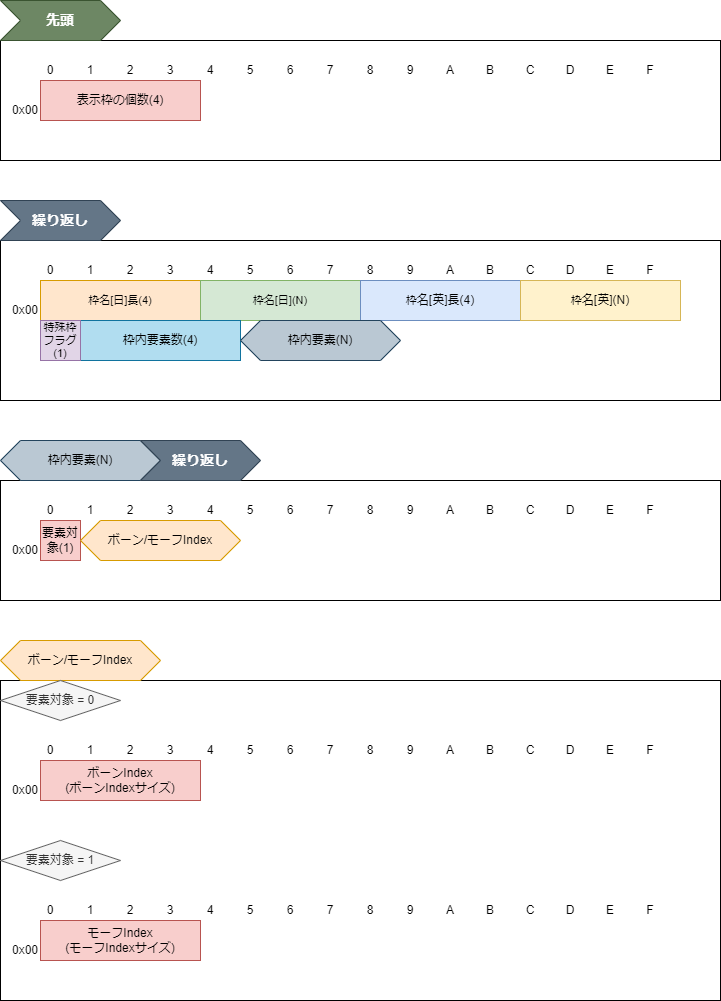

The diagram above was exported from draw.io. Its source (the exported page's mxGraphModel, read from the mxfile embedded in the PNG):
<mxGraphModel dx="1997" dy="1172" grid="1" gridSize="10" guides="1" tooltips="1" connect="1" arrows="1" fold="1" page="1" pageScale="1" pageWidth="827" pageHeight="1169" math="0" shadow="0">
  <root>
    <mxCell id="0" />
    <mxCell id="1" parent="0" />
    <mxCell id="84" value="" style="rounded=0;whiteSpace=wrap;html=1;" parent="1" vertex="1">
      <mxGeometry y="40" width="720" height="120" as="geometry" />
    </mxCell>
    <mxCell id="641" value="" style="rounded=0;whiteSpace=wrap;html=1;" parent="1" vertex="1">
      <mxGeometry y="240" width="720" height="160" as="geometry" />
    </mxCell>
    <mxCell id="702" value="" style="rounded=0;whiteSpace=wrap;html=1;" parent="1" vertex="1">
      <mxGeometry y="480" width="720" height="120" as="geometry" />
    </mxCell>
    <mxCell id="730" value="" style="rounded=0;whiteSpace=wrap;html=1;" parent="1" vertex="1">
      <mxGeometry y="680" width="720" height="320" as="geometry" />
    </mxCell>
    <mxCell id="38" value="0x00" style="text;html=1;strokeColor=none;fillColor=none;align=right;verticalAlign=middle;whiteSpace=wrap;rounded=0;" parent="1" vertex="1">
      <mxGeometry y="100" width="40" height="20" as="geometry" />
    </mxCell>
    <mxCell id="44" value="表示枠の個数(4)" style="rounded=0;whiteSpace=wrap;html=1;fillColor=#f8cecc;strokeColor=#b85450;" parent="1" vertex="1">
      <mxGeometry x="40" y="80" width="160" height="40" as="geometry" />
    </mxCell>
    <mxCell id="85" value="先頭" style="shape=step;perimeter=stepPerimeter;whiteSpace=wrap;html=1;fixedSize=1;fillColor=#6d8764;strokeColor=#3A5431;fontColor=#ffffff;fontSize=14;fontStyle=1;align=center;" parent="1" vertex="1">
      <mxGeometry width="120" height="40" as="geometry" />
    </mxCell>
    <mxCell id="86" value="繰り返し" style="shape=step;perimeter=stepPerimeter;whiteSpace=wrap;html=1;fixedSize=1;fillColor=#647687;strokeColor=#314354;fontColor=#ffffff;fontSize=14;fontStyle=1;align=center;" parent="1" vertex="1">
      <mxGeometry y="200" width="120" height="40" as="geometry" />
    </mxCell>
    <mxCell id="87" value="1" style="text;html=1;strokeColor=none;fillColor=none;align=center;verticalAlign=middle;whiteSpace=wrap;rounded=0;" parent="1" vertex="1">
      <mxGeometry x="80" y="60" width="20" height="20" as="geometry" />
    </mxCell>
    <mxCell id="88" value="2" style="text;html=1;strokeColor=none;fillColor=none;align=center;verticalAlign=middle;whiteSpace=wrap;rounded=0;" parent="1" vertex="1">
      <mxGeometry x="120" y="60" width="20" height="20" as="geometry" />
    </mxCell>
    <mxCell id="89" value="3" style="text;html=1;strokeColor=none;fillColor=none;align=center;verticalAlign=middle;whiteSpace=wrap;rounded=0;" parent="1" vertex="1">
      <mxGeometry x="160" y="60" width="20" height="20" as="geometry" />
    </mxCell>
    <mxCell id="90" value="4" style="text;html=1;strokeColor=none;fillColor=none;align=center;verticalAlign=middle;whiteSpace=wrap;rounded=0;" parent="1" vertex="1">
      <mxGeometry x="200" y="60" width="20" height="20" as="geometry" />
    </mxCell>
    <mxCell id="91" value="5" style="text;html=1;strokeColor=none;fillColor=none;align=center;verticalAlign=middle;whiteSpace=wrap;rounded=0;" parent="1" vertex="1">
      <mxGeometry x="240" y="60" width="20" height="20" as="geometry" />
    </mxCell>
    <mxCell id="92" value="6" style="text;html=1;strokeColor=none;fillColor=none;align=center;verticalAlign=middle;whiteSpace=wrap;rounded=0;" parent="1" vertex="1">
      <mxGeometry x="280" y="60" width="20" height="20" as="geometry" />
    </mxCell>
    <mxCell id="93" value="7" style="text;html=1;strokeColor=none;fillColor=none;align=center;verticalAlign=middle;whiteSpace=wrap;rounded=0;" parent="1" vertex="1">
      <mxGeometry x="320" y="60" width="20" height="20" as="geometry" />
    </mxCell>
    <mxCell id="94" value="8" style="text;html=1;strokeColor=none;fillColor=none;align=center;verticalAlign=middle;whiteSpace=wrap;rounded=0;" parent="1" vertex="1">
      <mxGeometry x="360" y="60" width="20" height="20" as="geometry" />
    </mxCell>
    <mxCell id="95" value="9" style="text;html=1;strokeColor=none;fillColor=none;align=center;verticalAlign=middle;whiteSpace=wrap;rounded=0;" parent="1" vertex="1">
      <mxGeometry x="400" y="60" width="20" height="20" as="geometry" />
    </mxCell>
    <mxCell id="96" value="A" style="text;html=1;strokeColor=none;fillColor=none;align=center;verticalAlign=middle;whiteSpace=wrap;rounded=0;" parent="1" vertex="1">
      <mxGeometry x="440" y="60" width="20" height="20" as="geometry" />
    </mxCell>
    <mxCell id="97" value="B" style="text;html=1;strokeColor=none;fillColor=none;align=center;verticalAlign=middle;whiteSpace=wrap;rounded=0;" parent="1" vertex="1">
      <mxGeometry x="480" y="60" width="20" height="20" as="geometry" />
    </mxCell>
    <mxCell id="98" value="C" style="text;html=1;strokeColor=none;fillColor=none;align=center;verticalAlign=middle;whiteSpace=wrap;rounded=0;" parent="1" vertex="1">
      <mxGeometry x="520" y="60" width="20" height="20" as="geometry" />
    </mxCell>
    <mxCell id="99" value="D" style="text;html=1;strokeColor=none;fillColor=none;align=center;verticalAlign=middle;whiteSpace=wrap;rounded=0;" parent="1" vertex="1">
      <mxGeometry x="560" y="60" width="20" height="20" as="geometry" />
    </mxCell>
    <mxCell id="100" value="E" style="text;html=1;strokeColor=none;fillColor=none;align=center;verticalAlign=middle;whiteSpace=wrap;rounded=0;" parent="1" vertex="1">
      <mxGeometry x="600" y="60" width="20" height="20" as="geometry" />
    </mxCell>
    <mxCell id="101" value="F" style="text;html=1;strokeColor=none;fillColor=none;align=center;verticalAlign=middle;whiteSpace=wrap;rounded=0;" parent="1" vertex="1">
      <mxGeometry x="640" y="60" width="20" height="20" as="geometry" />
    </mxCell>
    <mxCell id="102" value="0" style="text;html=1;strokeColor=none;fillColor=none;align=center;verticalAlign=middle;whiteSpace=wrap;rounded=0;" parent="1" vertex="1">
      <mxGeometry x="40" y="60" width="20" height="20" as="geometry" />
    </mxCell>
    <mxCell id="642" value="1" style="text;html=1;strokeColor=none;fillColor=none;align=center;verticalAlign=middle;whiteSpace=wrap;rounded=0;" parent="1" vertex="1">
      <mxGeometry x="80" y="260" width="20" height="20" as="geometry" />
    </mxCell>
    <mxCell id="643" value="2" style="text;html=1;strokeColor=none;fillColor=none;align=center;verticalAlign=middle;whiteSpace=wrap;rounded=0;" parent="1" vertex="1">
      <mxGeometry x="120" y="260" width="20" height="20" as="geometry" />
    </mxCell>
    <mxCell id="644" value="3" style="text;html=1;strokeColor=none;fillColor=none;align=center;verticalAlign=middle;whiteSpace=wrap;rounded=0;" parent="1" vertex="1">
      <mxGeometry x="160" y="260" width="20" height="20" as="geometry" />
    </mxCell>
    <mxCell id="645" value="4" style="text;html=1;strokeColor=none;fillColor=none;align=center;verticalAlign=middle;whiteSpace=wrap;rounded=0;" parent="1" vertex="1">
      <mxGeometry x="200" y="260" width="20" height="20" as="geometry" />
    </mxCell>
    <mxCell id="646" value="5" style="text;html=1;strokeColor=none;fillColor=none;align=center;verticalAlign=middle;whiteSpace=wrap;rounded=0;" parent="1" vertex="1">
      <mxGeometry x="240" y="260" width="20" height="20" as="geometry" />
    </mxCell>
    <mxCell id="647" value="6" style="text;html=1;strokeColor=none;fillColor=none;align=center;verticalAlign=middle;whiteSpace=wrap;rounded=0;" parent="1" vertex="1">
      <mxGeometry x="280" y="260" width="20" height="20" as="geometry" />
    </mxCell>
    <mxCell id="648" value="7" style="text;html=1;strokeColor=none;fillColor=none;align=center;verticalAlign=middle;whiteSpace=wrap;rounded=0;" parent="1" vertex="1">
      <mxGeometry x="320" y="260" width="20" height="20" as="geometry" />
    </mxCell>
    <mxCell id="649" value="8" style="text;html=1;strokeColor=none;fillColor=none;align=center;verticalAlign=middle;whiteSpace=wrap;rounded=0;" parent="1" vertex="1">
      <mxGeometry x="360" y="260" width="20" height="20" as="geometry" />
    </mxCell>
    <mxCell id="650" value="9" style="text;html=1;strokeColor=none;fillColor=none;align=center;verticalAlign=middle;whiteSpace=wrap;rounded=0;" parent="1" vertex="1">
      <mxGeometry x="400" y="260" width="20" height="20" as="geometry" />
    </mxCell>
    <mxCell id="651" value="A" style="text;html=1;strokeColor=none;fillColor=none;align=center;verticalAlign=middle;whiteSpace=wrap;rounded=0;" parent="1" vertex="1">
      <mxGeometry x="440" y="260" width="20" height="20" as="geometry" />
    </mxCell>
    <mxCell id="652" value="B" style="text;html=1;strokeColor=none;fillColor=none;align=center;verticalAlign=middle;whiteSpace=wrap;rounded=0;" parent="1" vertex="1">
      <mxGeometry x="480" y="260" width="20" height="20" as="geometry" />
    </mxCell>
    <mxCell id="653" value="C" style="text;html=1;strokeColor=none;fillColor=none;align=center;verticalAlign=middle;whiteSpace=wrap;rounded=0;" parent="1" vertex="1">
      <mxGeometry x="520" y="260" width="20" height="20" as="geometry" />
    </mxCell>
    <mxCell id="654" value="D" style="text;html=1;strokeColor=none;fillColor=none;align=center;verticalAlign=middle;whiteSpace=wrap;rounded=0;" parent="1" vertex="1">
      <mxGeometry x="560" y="260" width="20" height="20" as="geometry" />
    </mxCell>
    <mxCell id="655" value="E" style="text;html=1;strokeColor=none;fillColor=none;align=center;verticalAlign=middle;whiteSpace=wrap;rounded=0;" parent="1" vertex="1">
      <mxGeometry x="600" y="260" width="20" height="20" as="geometry" />
    </mxCell>
    <mxCell id="656" value="F" style="text;html=1;strokeColor=none;fillColor=none;align=center;verticalAlign=middle;whiteSpace=wrap;rounded=0;" parent="1" vertex="1">
      <mxGeometry x="640" y="260" width="20" height="20" as="geometry" />
    </mxCell>
    <mxCell id="657" value="0x00" style="text;html=1;strokeColor=none;fillColor=none;align=right;verticalAlign=middle;whiteSpace=wrap;rounded=0;" parent="1" vertex="1">
      <mxGeometry y="300" width="40" height="20" as="geometry" />
    </mxCell>
    <mxCell id="658" value="枠名[日]長(4)" style="rounded=0;whiteSpace=wrap;html=1;fillColor=#ffe6cc;strokeColor=#d79b00;fontSize=11;" parent="1" vertex="1">
      <mxGeometry x="40" y="280" width="160" height="40" as="geometry" />
    </mxCell>
    <mxCell id="659" value="&lt;span style=&quot;font-size: 11px;&quot;&gt;枠&lt;/span&gt;&lt;span style=&quot;font-size: 11px;&quot;&gt;名[日](N)&lt;/span&gt;" style="rounded=0;whiteSpace=wrap;html=1;fillColor=#d5e8d4;strokeColor=#82b366;fontSize=7;" parent="1" vertex="1">
      <mxGeometry x="200" y="280" width="160" height="40" as="geometry" />
    </mxCell>
    <mxCell id="660" value="0" style="text;html=1;strokeColor=none;fillColor=none;align=center;verticalAlign=middle;whiteSpace=wrap;rounded=0;" parent="1" vertex="1">
      <mxGeometry x="40" y="260" width="20" height="20" as="geometry" />
    </mxCell>
    <mxCell id="661" value="&lt;span style=&quot;font-size: 11px;&quot;&gt;枠&lt;/span&gt;名[英]長(4)" style="rounded=0;whiteSpace=wrap;html=1;fillColor=#dae8fc;strokeColor=#6c8ebf;" parent="1" vertex="1">
      <mxGeometry x="360" y="280" width="160" height="40" as="geometry" />
    </mxCell>
    <mxCell id="664" value="枠内要素数(4)" style="rounded=0;whiteSpace=wrap;html=1;fillColor=#b1ddf0;strokeColor=#10739e;fontSize=12;" parent="1" vertex="1">
      <mxGeometry x="80" y="320" width="160" height="40" as="geometry" />
    </mxCell>
    <mxCell id="665" value="&lt;span style=&quot;font-size: 11px;&quot;&gt;枠&lt;/span&gt;名[英](N)" style="rounded=0;whiteSpace=wrap;html=1;fillColor=#fff2cc;strokeColor=#d6b656;" parent="1" vertex="1">
      <mxGeometry x="520" y="280" width="160" height="40" as="geometry" />
    </mxCell>
    <mxCell id="666" value="特殊枠フラグ(1)" style="rounded=0;whiteSpace=wrap;html=1;fillColor=#e1d5e7;strokeColor=#9673a6;fontSize=11;" parent="1" vertex="1">
      <mxGeometry x="40" y="320" width="40" height="40" as="geometry" />
    </mxCell>
    <mxCell id="699" value="枠内要素(N)" style="shape=hexagon;perimeter=hexagonPerimeter2;whiteSpace=wrap;html=1;fixedSize=1;fontSize=12;fillColor=#bac8d3;strokeColor=#23445d;" parent="1" vertex="1">
      <mxGeometry x="240" y="320" width="160" height="40" as="geometry" />
    </mxCell>
    <mxCell id="700" value="枠内要素(N)" style="shape=hexagon;perimeter=hexagonPerimeter2;whiteSpace=wrap;html=1;fixedSize=1;fontSize=12;fillColor=#bac8d3;strokeColor=#23445d;" parent="1" vertex="1">
      <mxGeometry y="440" width="160" height="40" as="geometry" />
    </mxCell>
    <mxCell id="701" value="繰り返し" style="shape=step;perimeter=stepPerimeter;whiteSpace=wrap;html=1;fixedSize=1;fillColor=#647687;strokeColor=#314354;fontColor=#ffffff;fontSize=14;fontStyle=1;align=center;" parent="1" vertex="1">
      <mxGeometry x="140" y="440" width="120" height="40" as="geometry" />
    </mxCell>
    <mxCell id="703" value="要素対象(1)" style="rounded=0;whiteSpace=wrap;html=1;fillColor=#f8cecc;strokeColor=#b85450;" parent="1" vertex="1">
      <mxGeometry x="40" y="520" width="40" height="40" as="geometry" />
    </mxCell>
    <mxCell id="704" value="1" style="text;html=1;strokeColor=none;fillColor=none;align=center;verticalAlign=middle;whiteSpace=wrap;rounded=0;" parent="1" vertex="1">
      <mxGeometry x="80" y="500" width="20" height="20" as="geometry" />
    </mxCell>
    <mxCell id="705" value="2" style="text;html=1;strokeColor=none;fillColor=none;align=center;verticalAlign=middle;whiteSpace=wrap;rounded=0;" parent="1" vertex="1">
      <mxGeometry x="120" y="500" width="20" height="20" as="geometry" />
    </mxCell>
    <mxCell id="706" value="3" style="text;html=1;strokeColor=none;fillColor=none;align=center;verticalAlign=middle;whiteSpace=wrap;rounded=0;" parent="1" vertex="1">
      <mxGeometry x="160" y="500" width="20" height="20" as="geometry" />
    </mxCell>
    <mxCell id="707" value="4" style="text;html=1;strokeColor=none;fillColor=none;align=center;verticalAlign=middle;whiteSpace=wrap;rounded=0;" parent="1" vertex="1">
      <mxGeometry x="200" y="500" width="20" height="20" as="geometry" />
    </mxCell>
    <mxCell id="708" value="5" style="text;html=1;strokeColor=none;fillColor=none;align=center;verticalAlign=middle;whiteSpace=wrap;rounded=0;" parent="1" vertex="1">
      <mxGeometry x="240" y="500" width="20" height="20" as="geometry" />
    </mxCell>
    <mxCell id="709" value="6" style="text;html=1;strokeColor=none;fillColor=none;align=center;verticalAlign=middle;whiteSpace=wrap;rounded=0;" parent="1" vertex="1">
      <mxGeometry x="280" y="500" width="20" height="20" as="geometry" />
    </mxCell>
    <mxCell id="710" value="7" style="text;html=1;strokeColor=none;fillColor=none;align=center;verticalAlign=middle;whiteSpace=wrap;rounded=0;" parent="1" vertex="1">
      <mxGeometry x="320" y="500" width="20" height="20" as="geometry" />
    </mxCell>
    <mxCell id="711" value="8" style="text;html=1;strokeColor=none;fillColor=none;align=center;verticalAlign=middle;whiteSpace=wrap;rounded=0;" parent="1" vertex="1">
      <mxGeometry x="360" y="500" width="20" height="20" as="geometry" />
    </mxCell>
    <mxCell id="712" value="9" style="text;html=1;strokeColor=none;fillColor=none;align=center;verticalAlign=middle;whiteSpace=wrap;rounded=0;" parent="1" vertex="1">
      <mxGeometry x="400" y="500" width="20" height="20" as="geometry" />
    </mxCell>
    <mxCell id="713" value="A" style="text;html=1;strokeColor=none;fillColor=none;align=center;verticalAlign=middle;whiteSpace=wrap;rounded=0;" parent="1" vertex="1">
      <mxGeometry x="440" y="500" width="20" height="20" as="geometry" />
    </mxCell>
    <mxCell id="714" value="B" style="text;html=1;strokeColor=none;fillColor=none;align=center;verticalAlign=middle;whiteSpace=wrap;rounded=0;" parent="1" vertex="1">
      <mxGeometry x="480" y="500" width="20" height="20" as="geometry" />
    </mxCell>
    <mxCell id="715" value="C" style="text;html=1;strokeColor=none;fillColor=none;align=center;verticalAlign=middle;whiteSpace=wrap;rounded=0;" parent="1" vertex="1">
      <mxGeometry x="520" y="500" width="20" height="20" as="geometry" />
    </mxCell>
    <mxCell id="716" value="D" style="text;html=1;strokeColor=none;fillColor=none;align=center;verticalAlign=middle;whiteSpace=wrap;rounded=0;" parent="1" vertex="1">
      <mxGeometry x="560" y="500" width="20" height="20" as="geometry" />
    </mxCell>
    <mxCell id="717" value="E" style="text;html=1;strokeColor=none;fillColor=none;align=center;verticalAlign=middle;whiteSpace=wrap;rounded=0;" parent="1" vertex="1">
      <mxGeometry x="600" y="500" width="20" height="20" as="geometry" />
    </mxCell>
    <mxCell id="718" value="F" style="text;html=1;strokeColor=none;fillColor=none;align=center;verticalAlign=middle;whiteSpace=wrap;rounded=0;" parent="1" vertex="1">
      <mxGeometry x="640" y="500" width="20" height="20" as="geometry" />
    </mxCell>
    <mxCell id="719" value="0x00" style="text;html=1;strokeColor=none;fillColor=none;align=right;verticalAlign=middle;whiteSpace=wrap;rounded=0;" parent="1" vertex="1">
      <mxGeometry y="540" width="40" height="20" as="geometry" />
    </mxCell>
    <mxCell id="722" value="0" style="text;html=1;strokeColor=none;fillColor=none;align=center;verticalAlign=middle;whiteSpace=wrap;rounded=0;" parent="1" vertex="1">
      <mxGeometry x="40" y="500" width="20" height="20" as="geometry" />
    </mxCell>
    <mxCell id="728" value="ボーン/モーフIndex" style="shape=hexagon;perimeter=hexagonPerimeter2;whiteSpace=wrap;html=1;fixedSize=1;fontSize=12;fillColor=#ffe6cc;strokeColor=#d79b00;" parent="1" vertex="1">
      <mxGeometry x="80" y="520" width="160" height="40" as="geometry" />
    </mxCell>
    <mxCell id="729" value="ボーン/モーフIndex" style="shape=hexagon;perimeter=hexagonPerimeter2;whiteSpace=wrap;html=1;fixedSize=1;fontSize=12;fillColor=#ffe6cc;strokeColor=#d79b00;" parent="1" vertex="1">
      <mxGeometry y="640" width="160" height="40" as="geometry" />
    </mxCell>
    <mxCell id="731" value="&lt;span style=&quot;text-align: left;&quot;&gt;要素対象 = 0&lt;/span&gt;" style="rhombus;whiteSpace=wrap;html=1;fillColor=#f5f5f5;fontColor=#333333;strokeColor=#666666;" parent="1" vertex="1">
      <mxGeometry y="680" width="120" height="40" as="geometry" />
    </mxCell>
    <mxCell id="732" value="&lt;span style=&quot;text-align: left;&quot;&gt;要素対象 = 1&lt;/span&gt;" style="rhombus;whiteSpace=wrap;html=1;fillColor=#f5f5f5;fontColor=#333333;strokeColor=#666666;" parent="1" vertex="1">
      <mxGeometry y="840" width="120" height="40" as="geometry" />
    </mxCell>
    <mxCell id="733" value="ボーンIndex&lt;br&gt;(ボーンIndexサイズ)" style="rounded=0;whiteSpace=wrap;html=1;fillColor=#f8cecc;strokeColor=#b85450;" parent="1" vertex="1">
      <mxGeometry x="40" y="760" width="160" height="40" as="geometry" />
    </mxCell>
    <mxCell id="734" value="1" style="text;html=1;strokeColor=none;fillColor=none;align=center;verticalAlign=middle;whiteSpace=wrap;rounded=0;" parent="1" vertex="1">
      <mxGeometry x="80" y="740" width="20" height="20" as="geometry" />
    </mxCell>
    <mxCell id="735" value="2" style="text;html=1;strokeColor=none;fillColor=none;align=center;verticalAlign=middle;whiteSpace=wrap;rounded=0;" parent="1" vertex="1">
      <mxGeometry x="120" y="740" width="20" height="20" as="geometry" />
    </mxCell>
    <mxCell id="736" value="3" style="text;html=1;strokeColor=none;fillColor=none;align=center;verticalAlign=middle;whiteSpace=wrap;rounded=0;" parent="1" vertex="1">
      <mxGeometry x="160" y="740" width="20" height="20" as="geometry" />
    </mxCell>
    <mxCell id="737" value="4" style="text;html=1;strokeColor=none;fillColor=none;align=center;verticalAlign=middle;whiteSpace=wrap;rounded=0;" parent="1" vertex="1">
      <mxGeometry x="200" y="740" width="20" height="20" as="geometry" />
    </mxCell>
    <mxCell id="738" value="5" style="text;html=1;strokeColor=none;fillColor=none;align=center;verticalAlign=middle;whiteSpace=wrap;rounded=0;" parent="1" vertex="1">
      <mxGeometry x="240" y="740" width="20" height="20" as="geometry" />
    </mxCell>
    <mxCell id="739" value="6" style="text;html=1;strokeColor=none;fillColor=none;align=center;verticalAlign=middle;whiteSpace=wrap;rounded=0;" parent="1" vertex="1">
      <mxGeometry x="280" y="740" width="20" height="20" as="geometry" />
    </mxCell>
    <mxCell id="740" value="7" style="text;html=1;strokeColor=none;fillColor=none;align=center;verticalAlign=middle;whiteSpace=wrap;rounded=0;" parent="1" vertex="1">
      <mxGeometry x="320" y="740" width="20" height="20" as="geometry" />
    </mxCell>
    <mxCell id="741" value="8" style="text;html=1;strokeColor=none;fillColor=none;align=center;verticalAlign=middle;whiteSpace=wrap;rounded=0;" parent="1" vertex="1">
      <mxGeometry x="360" y="740" width="20" height="20" as="geometry" />
    </mxCell>
    <mxCell id="742" value="9" style="text;html=1;strokeColor=none;fillColor=none;align=center;verticalAlign=middle;whiteSpace=wrap;rounded=0;" parent="1" vertex="1">
      <mxGeometry x="400" y="740" width="20" height="20" as="geometry" />
    </mxCell>
    <mxCell id="743" value="A" style="text;html=1;strokeColor=none;fillColor=none;align=center;verticalAlign=middle;whiteSpace=wrap;rounded=0;" parent="1" vertex="1">
      <mxGeometry x="440" y="740" width="20" height="20" as="geometry" />
    </mxCell>
    <mxCell id="744" value="B" style="text;html=1;strokeColor=none;fillColor=none;align=center;verticalAlign=middle;whiteSpace=wrap;rounded=0;" parent="1" vertex="1">
      <mxGeometry x="480" y="740" width="20" height="20" as="geometry" />
    </mxCell>
    <mxCell id="745" value="C" style="text;html=1;strokeColor=none;fillColor=none;align=center;verticalAlign=middle;whiteSpace=wrap;rounded=0;" parent="1" vertex="1">
      <mxGeometry x="520" y="740" width="20" height="20" as="geometry" />
    </mxCell>
    <mxCell id="746" value="D" style="text;html=1;strokeColor=none;fillColor=none;align=center;verticalAlign=middle;whiteSpace=wrap;rounded=0;" parent="1" vertex="1">
      <mxGeometry x="560" y="740" width="20" height="20" as="geometry" />
    </mxCell>
    <mxCell id="747" value="E" style="text;html=1;strokeColor=none;fillColor=none;align=center;verticalAlign=middle;whiteSpace=wrap;rounded=0;" parent="1" vertex="1">
      <mxGeometry x="600" y="740" width="20" height="20" as="geometry" />
    </mxCell>
    <mxCell id="748" value="F" style="text;html=1;strokeColor=none;fillColor=none;align=center;verticalAlign=middle;whiteSpace=wrap;rounded=0;" parent="1" vertex="1">
      <mxGeometry x="640" y="740" width="20" height="20" as="geometry" />
    </mxCell>
    <mxCell id="749" value="0x00" style="text;html=1;strokeColor=none;fillColor=none;align=right;verticalAlign=middle;whiteSpace=wrap;rounded=0;" parent="1" vertex="1">
      <mxGeometry y="780" width="40" height="20" as="geometry" />
    </mxCell>
    <mxCell id="750" value="0" style="text;html=1;strokeColor=none;fillColor=none;align=center;verticalAlign=middle;whiteSpace=wrap;rounded=0;" parent="1" vertex="1">
      <mxGeometry x="40" y="740" width="20" height="20" as="geometry" />
    </mxCell>
    <mxCell id="752" value="モーフIndex&lt;br&gt;(モーフIndexサイズ)" style="rounded=0;whiteSpace=wrap;html=1;fillColor=#f8cecc;strokeColor=#b85450;" parent="1" vertex="1">
      <mxGeometry x="40" y="920" width="160" height="40" as="geometry" />
    </mxCell>
    <mxCell id="753" value="1" style="text;html=1;strokeColor=none;fillColor=none;align=center;verticalAlign=middle;whiteSpace=wrap;rounded=0;" parent="1" vertex="1">
      <mxGeometry x="80" y="900" width="20" height="20" as="geometry" />
    </mxCell>
    <mxCell id="754" value="2" style="text;html=1;strokeColor=none;fillColor=none;align=center;verticalAlign=middle;whiteSpace=wrap;rounded=0;" parent="1" vertex="1">
      <mxGeometry x="120" y="900" width="20" height="20" as="geometry" />
    </mxCell>
    <mxCell id="755" value="3" style="text;html=1;strokeColor=none;fillColor=none;align=center;verticalAlign=middle;whiteSpace=wrap;rounded=0;" parent="1" vertex="1">
      <mxGeometry x="160" y="900" width="20" height="20" as="geometry" />
    </mxCell>
    <mxCell id="756" value="4" style="text;html=1;strokeColor=none;fillColor=none;align=center;verticalAlign=middle;whiteSpace=wrap;rounded=0;" parent="1" vertex="1">
      <mxGeometry x="200" y="900" width="20" height="20" as="geometry" />
    </mxCell>
    <mxCell id="757" value="5" style="text;html=1;strokeColor=none;fillColor=none;align=center;verticalAlign=middle;whiteSpace=wrap;rounded=0;" parent="1" vertex="1">
      <mxGeometry x="240" y="900" width="20" height="20" as="geometry" />
    </mxCell>
    <mxCell id="758" value="6" style="text;html=1;strokeColor=none;fillColor=none;align=center;verticalAlign=middle;whiteSpace=wrap;rounded=0;" parent="1" vertex="1">
      <mxGeometry x="280" y="900" width="20" height="20" as="geometry" />
    </mxCell>
    <mxCell id="759" value="7" style="text;html=1;strokeColor=none;fillColor=none;align=center;verticalAlign=middle;whiteSpace=wrap;rounded=0;" parent="1" vertex="1">
      <mxGeometry x="320" y="900" width="20" height="20" as="geometry" />
    </mxCell>
    <mxCell id="760" value="8" style="text;html=1;strokeColor=none;fillColor=none;align=center;verticalAlign=middle;whiteSpace=wrap;rounded=0;" parent="1" vertex="1">
      <mxGeometry x="360" y="900" width="20" height="20" as="geometry" />
    </mxCell>
    <mxCell id="761" value="9" style="text;html=1;strokeColor=none;fillColor=none;align=center;verticalAlign=middle;whiteSpace=wrap;rounded=0;" parent="1" vertex="1">
      <mxGeometry x="400" y="900" width="20" height="20" as="geometry" />
    </mxCell>
    <mxCell id="762" value="A" style="text;html=1;strokeColor=none;fillColor=none;align=center;verticalAlign=middle;whiteSpace=wrap;rounded=0;" parent="1" vertex="1">
      <mxGeometry x="440" y="900" width="20" height="20" as="geometry" />
    </mxCell>
    <mxCell id="763" value="B" style="text;html=1;strokeColor=none;fillColor=none;align=center;verticalAlign=middle;whiteSpace=wrap;rounded=0;" parent="1" vertex="1">
      <mxGeometry x="480" y="900" width="20" height="20" as="geometry" />
    </mxCell>
    <mxCell id="764" value="C" style="text;html=1;strokeColor=none;fillColor=none;align=center;verticalAlign=middle;whiteSpace=wrap;rounded=0;" parent="1" vertex="1">
      <mxGeometry x="520" y="900" width="20" height="20" as="geometry" />
    </mxCell>
    <mxCell id="765" value="D" style="text;html=1;strokeColor=none;fillColor=none;align=center;verticalAlign=middle;whiteSpace=wrap;rounded=0;" parent="1" vertex="1">
      <mxGeometry x="560" y="900" width="20" height="20" as="geometry" />
    </mxCell>
    <mxCell id="766" value="E" style="text;html=1;strokeColor=none;fillColor=none;align=center;verticalAlign=middle;whiteSpace=wrap;rounded=0;" parent="1" vertex="1">
      <mxGeometry x="600" y="900" width="20" height="20" as="geometry" />
    </mxCell>
    <mxCell id="767" value="F" style="text;html=1;strokeColor=none;fillColor=none;align=center;verticalAlign=middle;whiteSpace=wrap;rounded=0;" parent="1" vertex="1">
      <mxGeometry x="640" y="900" width="20" height="20" as="geometry" />
    </mxCell>
    <mxCell id="768" value="0x00" style="text;html=1;strokeColor=none;fillColor=none;align=right;verticalAlign=middle;whiteSpace=wrap;rounded=0;" parent="1" vertex="1">
      <mxGeometry y="940" width="40" height="20" as="geometry" />
    </mxCell>
    <mxCell id="769" value="0" style="text;html=1;strokeColor=none;fillColor=none;align=center;verticalAlign=middle;whiteSpace=wrap;rounded=0;" parent="1" vertex="1">
      <mxGeometry x="40" y="900" width="20" height="20" as="geometry" />
    </mxCell>
  </root>
</mxGraphModel>